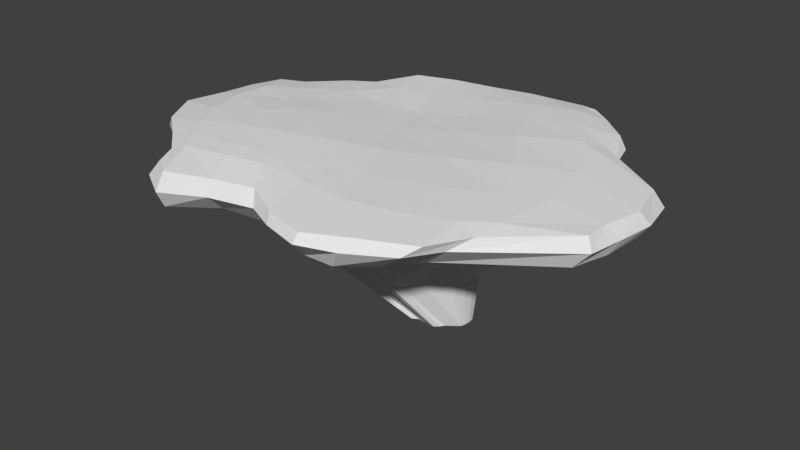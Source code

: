 # Source: MenuScene.blend  (saved by Blender 2.78.0; exported with 4.5.12 LTS)
import bpy
from mathutils import Matrix  # noqa: F401  (used for matrix-valued properties, if any)

bpy.ops.wm.read_factory_settings(use_empty=True)
scene = bpy.context.scene
scene.name = 'Scene'

# ---- collections
col_collection_1 = bpy.data.collections.new('Collection 1'); scene.collection.children.link(col_collection_1)

# ---- world
world_world = bpy.data.worlds.new('World'); scene.world = world_world
world_world.color = (0.05088, 0.05088, 0.05088)
world_world.use_sun_shadow = False
world_world.sun_shadow_jitter_overblur = 0.0
world_world.cycles.sampling_method = 'MANUAL'

# ---- meshes
me_cylinder = bpy.data.meshes.new('Cylinder')
me_cylinder.from_pydata([(0.6039, 31.19, -3.903), (7.785, 30.54, -2.88), (13.8, 28.13, -4.659), (20.18, 31.18, -6.147), (25.3, 26.59, -7.528), (29.59, 22.38, -4.481), (32.65, 16.66, -4.462), (44.33, 11.15, -4.946), (44.97, 4.702, -4.989), (44.33, -1.748, -5.019), (42.45, -7.949, -5.028), (26.47, -18.96, -5.216), (22.36, -23.97, -5.214), (17.35, -28.08, -5.177), (12.33, -28.27, -5.133), (6.907, -26.51, -4.933), (1.5, -24.43, -5.262), (-5.992, -26.51, -4.437), (-13.67, -31.13, -4.822), (-19.38, -28.08, -4.741), (-21.45, -20.71, -3.305), (-25.47, -15.31, -4.179), (-31.56, -13.24, -4.645), (-32.94, -7.275, -7.011), (-33.57, -0.825, -7.086), (-31.97, 4.213, -4.696), (-30.09, 10.41, -4.777), (-23.65, 12.49, -4.733), (-20.01, 16.45, -4.233), (-14.53, 21.61, -5.196), (-11.5, 28.13, -5.116), (-5.298, 30.01, -5.134), (-1.25, 18.05, -11.42), (2.46, 17.86, -10.84), (4.947, 17.53, -9.503), (8.905, 19.53, -9.217), (11.88, 17.08, -9.04), (14.32, 14.11, -8.906), (16.13, 10.72, -8.849), (23.07, 7.45, -8.604), (23.26, 1.52, -12.33), (22.61, -0.1219, -10.74), (22.03, -4.583, -6.589), (13.24, -9.546, -11.71), (10.22, -11.93, -13.62), (7.224, -15.04, -11.24), (4.072, -15.95, -8.707), (1.096, -14.03, -10.41), (-2.21, -12.81, -10.42), (-6.802, -14.9, -7.081), (-11.36, -17.65, -7.225), (-14.75, -15.83, -7.122), (-16.01, -11.62, -5.964), (-18.85, -7.865, -7.619), (-21.98, -7.027, -7.631), (-23.53, -2.193, -11.77), (-23.57, 0.9155, -10.55), (-22.22, 3.332, -8.304), (-21.1, 7.013, -8.579), (-17.28, 8.243, -8.717), (-16.22, 13.21, -7.057), (-10.87, 14.23, -10.14), (-9.069, 18.1, -10.32), (-6.39, 18.65, -9.692), (4.705, 10.8, -19.62), (6.807, 10.6, -19.6), (8.828, 9.983, -19.57), (11.0, 11.08, -19.48), (12.63, 9.739, -19.47), (13.97, 8.106, -19.49), (14.97, 6.244, -19.54), (18.78, 4.449, -19.53), (18.98, 2.347, -19.64), (18.78, 0.2447, -19.78), (18.12, -3.199, -15.6), (14.6, -5.518, -18.93), (11.93, -7.176, -19.77), (10.05, -9.013, -18.65), (7.648, -9.222, -18.38), (6.581, -7.825, -19.89), (5.078, -7.332, -19.57), (3.195, -7.131, -20.7), (-0.1248, -9.332, -18.77), (-1.988, -8.336, -18.47), (-2.72, -6.197, -17.38), (-4.458, -3.785, -18.77), (-5.956, -3.501, -18.18), (-7.395, 0.1142, -22.4), (-7.266, 1.497, -21.04), (-6.088, 2.187, -18.71), (-5.475, 4.208, -18.94), (-3.377, 4.884, -19.14), (-3.417, 8.506, -17.28), (0.597, 8.43, -20.26), (1.583, 10.56, -20.33), (2.603, 10.6, -19.61), (12.81, 5.427, -27.75), (13.7, 5.34, -27.75), (14.55, 5.082, -27.75), (15.46, 5.543, -27.73), (16.15, 4.979, -27.74), (16.71, 4.293, -27.76), (17.13, 3.51, -27.78), (18.73, 2.755, -27.79), (18.82, 1.871, -27.82), (18.73, 0.9873, -27.85), (18.47, 0.1375, -27.89), (16.28, -1.371, -27.98), (15.72, -2.057, -28.02), (15.03, -2.621, -28.04), (14.35, -2.647, -28.05), (13.6, -2.406, -28.04), (13.54, -1.874, -28.72), (11.84, -2.406, -28.02), (10.78, -3.039, -28.01), (10.0, -2.621, -27.98), (9.641, -1.946, -26.99), (9.167, -0.8716, -27.9), (8.332, -0.5875, -27.86), (7.305, 1.448, -30.1), (7.218, 2.332, -30.08), (8.276, 1.804, -27.8), (8.534, 2.654, -27.79), (9.416, 2.938, -27.8), (8.6, 5.614, -25.62), (10.67, 4.188, -27.78), (11.08, 5.082, -27.76), (11.93, 5.34, -27.75), (-17.16, 1.196, -15.69), (-15.77, 2.908, -13.17), (15.17, -8.435, -15.51), (12.04, -10.66, -17.37), (-14.81, 6.051, -13.55), (9.353, -13.39, -15.09), (-11.55, 7.101, -13.74), (6.291, -14.0, -13.47), (1.736, 15.77, -15.55), (4.939, 15.55, -15.2), (-10.99, 11.83, -11.93), (4.063, -12.18, -15.33), (7.423, 15.03, -14.42), (-5.827, 12.35, -15.24), (1.412, -11.23, -15.14), (10.8, 16.73, -14.19), (-4.294, 15.66, -15.4), (-2.156, -12.28, -13.62), (13.34, 14.65, -14.1), (-2.255, 15.98, -14.64), (-6.496, -15.0, -12.27), (15.42, 12.11, -14.05), (-9.392, -13.45, -11.73), (16.97, 9.215, -14.07), (-10.49, -9.951, -9.89), (22.89, 6.424, -13.97), (-13.01, -6.554, -12.22), (23.11, 1.998, -16.11), (-15.56, -5.935, -12.04), (22.64, -0.0656, -15.3), (-17.21, -1.279, -17.07), (21.96, -4.422, -10.65), (13.86, 2.634, -28.82), (33.42, -12.59, 0.5822), (35.26, -2.396, 0.8286), (33.65, 6.863, 1.156), (28.34, 16.94, 1.421), (24.61, 22.35, 1.357), (21.03, 28.38, 1.108), (29.15, -15.45, 0.5767), (28.62, -5.752, 0.9903), (24.93, 3.051, 1.417), (19.27, 12.24, 1.37), (15.66, 19.32, 1.072), (11.71, 26.19, 0.8559), (20.32, -19.16, 0.6944), (18.76, -10.03, 0.914), (14.56, -0.7953, 0.9194), (10.15, 8.324, 0.6225), (6.697, 16.07, 0.2929), (3.458, 23.65, 0.2256), (12.48, -20.97, 0.8463), (9.645, -13.16, 0.9377), (4.84, -4.614, 1.002), (0.251, 4.798, 0.4275), (-2.099, 13.36, -0.08124), (-4.762, 21.45, -0.06867), (4.567, -20.62, 1.172), (2.588, -15.6, 1.407), (-2.335, -7.969, 1.641), (-7.34, 2.924, 0.919), (-9.259, 11.83, 0.1427), (-11.18, 19.56, 0.1002), (-2.861, -20.52, 1.565), (-4.604, -17.64, 1.815), (-8.488, -10.91, 2.127), (-12.89, -1.051, 1.607), (-14.26, 6.089, 0.8779), (-15.43, 13.04, 0.4172), (-9.221, -21.85, 1.577), (-11.43, -18.93, 1.823), (-15.56, -12.82, 2.048), (-17.98, -5.83, 1.884), (-20.02, 1.248, 1.366), (-20.88, 8.25, 0.8693), (-17.73, -22.95, 1.18), (-20.36, -19.19, 1.376), (-23.33, -14.94, 1.466), (-26.14, -9.579, 1.453), (-27.79, -2.542, 1.35), (-27.21, 3.983, 1.186), (0.6458, 32.22, -2.088), (1.346, 31.11, -0.05683), (8.828, 32.18, 0.1699), (7.767, 32.54, -1.326), (18.49, 32.65, 0.296), (16.2, 32.94, -1.179), (21.38, 32.37, 0.3051), (21.84, 33.26, -1.953), (25.26, 29.37, 0.4114), (27.4, 29.07, -1.889), (30.57, 24.58, 0.4863), (31.86, 24.37, -1.447), (31.52, 18.69, 0.6411), (33.45, 18.56, -1.72), (43.78, 10.91, 0.1211), (45.5, 11.61, -2.524), (45.75, 3.587, 0.02983), (46.89, 4.969, -2.34), (44.14, -3.058, 0.009392), (45.78, -1.029, -2.542), (44.01, -7.05, -0.0002927), (45.05, -7.714, -2.173), (32.82, -17.1, -0.03863), (30.34, -20.11, -1.793), (29.18, -23.48, -0.04432), (27.09, -25.54, -1.613), (20.68, -27.38, -0.04837), (19.55, -29.36, -1.887), (13.92, -30.83, -0.01995), (13.72, -31.9, -1.518), (6.725, -29.08, 0.09458), (7.262, -30.26, -1.383), (0.2931, -25.72, 0.4568), (2.167, -27.89, -1.381), (-6.82, -27.43, 0.4001), (-5.464, -29.67, -1.363), (-14.89, -29.84, 0.1625), (-13.47, -32.62, -1.875), (-18.2, -27.78, 0.224), (-19.14, -29.28, -1.853), (-19.99, -23.92, 0.4344), (-21.49, -22.8, -1.36), (-25.08, -19.46, 0.4848), (-26.62, -18.09, -1.243), (-30.5, -15.18, 0.3323), (-32.22, -14.4, -1.853), (-34.46, -8.304, 0.2345), (-35.83, -7.745, -1.866), (-32.35, -1.678, 0.4044), (-34.42, -1.096, -1.98), (-31.55, 3.898, 0.377), (-33.19, 4.001, -1.831), (-29.7, 9.301, 0.3285), (-30.7, 11.55, -1.915), (-25.41, 11.05, 0.3403), (-24.07, 14.07, -1.817), (-20.53, 17.24, -0.02071), (-20.23, 18.49, -1.937), (-16.53, 20.22, -0.1659), (-15.89, 22.27, -2.301), (-13.0, 27.65, -0.1102), (-12.65, 29.16, -2.221), (-6.09, 30.08, -0.1456), (-5.965, 31.41, -2.183)], [], [(272, 209, 0, 31), (166, 213, 211, 172), (217, 215, 213, 166), (218, 220, 5, 4), (219, 217, 166, 165), (221, 219, 165, 164), (223, 221, 164, 163), (225, 223, 163, 162), (227, 225, 162, 161), (229, 227, 161, 231), (232, 234, 12, 11), (231, 161, 167, 233), (233, 167, 173, 235), (235, 173, 179, 237), (237, 179, 185, 239), (239, 185, 191, 241), (241, 191, 197, 243), (243, 197, 203, 245), (245, 203, 249, 247), (250, 252, 21, 20), (203, 204, 251, 249), (204, 205, 253, 251), (205, 206, 255, 253), (206, 207, 257, 255), (207, 208, 259, 257), (208, 263, 261, 259), (264, 266, 28, 27), (202, 265, 263, 208), (196, 267, 265, 202), (190, 269, 267, 196), (9, 41, 40, 8), (184, 271, 269, 190), (178, 210, 271, 184), (129, 89, 88, 128), (18, 50, 49, 17), (27, 59, 58, 26), (5, 37, 36, 4), (14, 46, 45, 13), (23, 55, 54, 22), (1, 33, 32, 0), (0, 32, 63, 31), (10, 42, 41, 9), (19, 51, 50, 18), (28, 60, 59, 27), (6, 38, 37, 5), (15, 47, 46, 14), (24, 56, 55, 23), (2, 34, 33, 1), (11, 43, 42, 10), (20, 52, 51, 19), (29, 61, 60, 28), (7, 39, 38, 6), (16, 48, 47, 15), (25, 57, 56, 24), (3, 35, 34, 2), (12, 44, 43, 11), (21, 53, 52, 20), (30, 62, 61, 29), (8, 40, 39, 7), (17, 49, 48, 16), (26, 58, 57, 25), (4, 36, 35, 3), (13, 45, 44, 12), (22, 54, 53, 21), (31, 63, 62, 30), (65, 97, 96, 64), (131, 76, 75, 130), (132, 90, 89, 129), (133, 77, 76, 131), (134, 91, 90, 132), (135, 78, 77, 133), (137, 65, 64, 136), (138, 92, 91, 134), (139, 79, 78, 135), (140, 66, 65, 137), (141, 93, 92, 138), (142, 80, 79, 139), (143, 67, 66, 140), (144, 94, 93, 141), (145, 81, 80, 142), (146, 68, 67, 143), (147, 95, 94, 144), (148, 82, 81, 145), (149, 69, 68, 146), (136, 64, 95, 147), (150, 83, 82, 148), (151, 70, 69, 149), (152, 84, 83, 150), (153, 71, 70, 151), (154, 85, 84, 152), (155, 72, 71, 153), (156, 86, 85, 154), (157, 73, 72, 155), (158, 87, 86, 156), (159, 74, 73, 157), (128, 88, 87, 158), (130, 75, 74, 159), (43, 130, 159, 42), (92, 124, 123, 91), (79, 111, 110, 78), (66, 98, 97, 65), (93, 125, 124, 92), (80, 112, 111, 79), (67, 99, 98, 66), (94, 126, 125, 93), (81, 113, 112, 80), (68, 100, 99, 67), (95, 127, 126, 94), (82, 114, 113, 81), (69, 101, 100, 68), (64, 96, 127, 95), (83, 115, 114, 82), (70, 102, 101, 69), (84, 116, 115, 83), (71, 103, 102, 70), (85, 117, 116, 84), (72, 104, 103, 71), (86, 118, 117, 85), (73, 105, 104, 72), (87, 119, 118, 86), (74, 106, 105, 73), (88, 120, 119, 87), (75, 107, 106, 74), (89, 121, 120, 88), (76, 108, 107, 75), (90, 122, 121, 89), (77, 109, 108, 76), (91, 123, 122, 90), (78, 110, 109, 77), (56, 128, 158, 55), (42, 159, 157, 41), (55, 158, 156, 54), (41, 157, 155, 40), (54, 156, 154, 53), (40, 155, 153, 39), (53, 154, 152, 52), (39, 153, 151, 38), (52, 152, 150, 51), (38, 151, 149, 37), (51, 150, 148, 50), (32, 136, 147, 63), (37, 149, 146, 36), (50, 148, 145, 49), (63, 147, 144, 62), (36, 146, 143, 35), (49, 145, 142, 48), (62, 144, 141, 61), (35, 143, 140, 34), (48, 142, 139, 47), (61, 141, 138, 60), (34, 140, 137, 33), (47, 139, 135, 46), (60, 138, 134, 59), (33, 137, 136, 32), (46, 135, 133, 45), (59, 134, 132, 58), (45, 133, 131, 44), (58, 132, 129, 57), (44, 131, 130, 43), (57, 129, 128, 56), (100, 160, 99), (127, 160, 126), (114, 160, 113), (101, 160, 100), (96, 160, 127), (115, 160, 114), (102, 160, 101), (116, 160, 115), (103, 160, 102), (117, 160, 116), (104, 160, 103), (118, 160, 117), (105, 160, 104), (119, 160, 118), (106, 160, 105), (120, 160, 119), (107, 160, 106), (121, 160, 120), (108, 160, 107), (122, 160, 121), (109, 160, 108), (123, 160, 122), (110, 160, 109), (97, 160, 96), (124, 160, 123), (111, 160, 110), (98, 160, 97), (125, 160, 124), (112, 160, 111), (99, 160, 98), (126, 160, 125), (113, 160, 112), (230, 232, 11, 10), (234, 236, 13, 12), (236, 238, 14, 13), (238, 240, 15, 14), (240, 242, 16, 15), (242, 244, 17, 16), (244, 246, 18, 17), (246, 248, 19, 18), (248, 250, 20, 19), (228, 230, 10, 9), (161, 162, 168, 167), (167, 168, 174, 173), (173, 174, 180, 179), (179, 180, 186, 185), (185, 186, 192, 191), (191, 192, 198, 197), (197, 198, 204, 203), (252, 254, 22, 21), (226, 228, 9, 8), (162, 163, 169, 168), (168, 169, 175, 174), (174, 175, 181, 180), (180, 181, 187, 186), (186, 187, 193, 192), (192, 193, 199, 198), (198, 199, 205, 204), (254, 256, 23, 22), (224, 226, 8, 7), (163, 164, 170, 169), (169, 170, 176, 175), (175, 176, 182, 181), (181, 182, 188, 187), (187, 188, 194, 193), (193, 194, 200, 199), (199, 200, 206, 205), (256, 258, 24, 23), (222, 224, 7, 6), (164, 165, 171, 170), (170, 171, 177, 176), (176, 177, 183, 182), (182, 183, 189, 188), (188, 189, 195, 194), (194, 195, 201, 200), (200, 201, 207, 206), (258, 260, 25, 24), (220, 222, 6, 5), (165, 166, 172, 171), (171, 172, 178, 177), (177, 178, 184, 183), (183, 184, 190, 189), (189, 190, 196, 195), (195, 196, 202, 201), (201, 202, 208, 207), (260, 262, 26, 25), (216, 218, 4, 3), (214, 216, 3, 2), (212, 214, 2, 1), (172, 211, 210, 178), (270, 272, 31, 30), (268, 270, 30, 29), (266, 268, 29, 28), (262, 264, 27, 26), (210, 211, 212, 209), (211, 213, 214, 212), (213, 215, 216, 214), (215, 217, 218, 216), (217, 219, 220, 218), (219, 221, 222, 220), (221, 223, 224, 222), (223, 225, 226, 224), (225, 227, 228, 226), (227, 229, 230, 228), (229, 231, 232, 230), (231, 233, 234, 232), (233, 235, 236, 234), (235, 237, 238, 236), (237, 239, 240, 238), (239, 241, 242, 240), (241, 243, 244, 242), (243, 245, 246, 244), (245, 247, 248, 246), (247, 249, 250, 248), (249, 251, 252, 250), (251, 253, 254, 252), (253, 255, 256, 254), (255, 257, 258, 256), (257, 259, 260, 258), (259, 261, 262, 260), (261, 263, 264, 262), (263, 265, 266, 264), (265, 267, 268, 266), (267, 269, 270, 268), (269, 271, 272, 270), (271, 210, 209, 272), (209, 212, 1, 0)])
_uv = me_cylinder.uv_layers.new(name='UVMap')
_uv.uv.foreach_set('vector', [0.4348, 0.1792, 0.4575, 0.2244, 0.4475, 0.2341, 0.4229, 0.1997, 0.9011, 0.4997, 0.8936, 0.5434, 0.8403, 0.5618, 0.8473, 0.5026, 0.9258, 0.499, 0.909, 0.5341, 0.8936, 0.5434, 0.9011, 0.4997, 0.5269, 0.4367, 0.5296, 0.489, 0.507, 0.4922, 0.497, 0.4394, 0.9478, 0.4448, 0.9258, 0.499, 0.9011, 0.4997, 0.9118, 0.4389, 0.9445, 0.3913, 0.9478, 0.4448, 0.9118, 0.4389, 0.9242, 0.3833, 0.9999, 0.2947, 0.9445, 0.3913, 0.9242, 0.3833, 0.9385, 0.2833, 0.9999, 0.2262, 0.9999, 0.2947, 0.9385, 0.2833, 0.9338, 0.1988, 0.9814, 0.172, 0.9999, 0.2262, 0.9338, 0.1988, 0.909, 0.1143, 0.9748, 0.1375, 0.9814, 0.172, 0.909, 0.1143, 0.8993, 0.07583, 0.3742, 0.8818, 0.3419, 0.9124, 0.3158, 0.8785, 0.3496, 0.8452, 0.8993, 0.07583, 0.909, 0.1143, 0.8816, 0.09917, 0.8701, 0.02879, 0.8701, 0.02879, 0.8816, 0.09917, 0.828, 0.08737, 0.8181, 0.0145, 0.8181, 0.0145, 0.828, 0.08737, 0.7826, 0.08985, 0.7762, 0.0001241, 0.7762, 0.0001241, 0.7826, 0.08985, 0.7399, 0.1115, 0.7395, 0.03198, 0.7395, 0.03198, 0.7399, 0.1115, 0.6996, 0.1298, 0.7092, 0.07622, 0.7092, 0.07622, 0.6996, 0.1298, 0.6631, 0.1331, 0.6679, 0.07785, 0.6679, 0.07785, 0.6631, 0.1331, 0.6153, 0.1431, 0.6204, 0.07579, 0.6204, 0.07579, 0.6153, 0.1431, 0.6009, 0.1392, 0.6053, 0.1014, 0.06543, 0.1733, 0.09651, 0.1189, 0.119, 0.1405, 0.08341, 0.1795, 0.6153, 0.1431, 0.6064, 0.182, 0.5798, 0.1901, 0.6009, 0.1392, 0.6064, 0.182, 0.5965, 0.2258, 0.5566, 0.2402, 0.5798, 0.1901, 0.5965, 0.2258, 0.589, 0.279, 0.5451, 0.3095, 0.5566, 0.2402, 0.589, 0.279, 0.5903, 0.3439, 0.5663, 0.3624, 0.5451, 0.3095, 0.5903, 0.3439, 0.6029, 0.3993, 0.5788, 0.4091, 0.5663, 0.3624, 0.6029, 0.3993, 0.6227, 0.4573, 0.5968, 0.4519, 0.5788, 0.4091, 0.3014, 0.05203, 0.3383, 0.08033, 0.3232, 0.1005, 0.2889, 0.08341, 0.6434, 0.4221, 0.6584, 0.5001, 0.6227, 0.4573, 0.6029, 0.3993, 0.6801, 0.4514, 0.6846, 0.5168, 0.6584, 0.5001, 0.6434, 0.4221, 0.7128, 0.4985, 0.7146, 0.5734, 0.6846, 0.5168, 0.6801, 0.4514, 0.4779, 0.7494, 0.3639, 0.6331, 0.3687, 0.6074, 0.497, 0.7084, 0.7505, 0.5, 0.7559, 0.5784, 0.7146, 0.5734, 0.7128, 0.4985, 0.7986, 0.5, 0.7979, 0.57, 0.7559, 0.5784, 0.7505, 0.5, 0.2508, 0.2124, 0.2622, 0.3031, 0.2492, 0.3088, 0.2338, 0.2212, 0.04498, 0.2587, 0.1117, 0.2834, 0.1172, 0.3301, 0.05157, 0.3225, 0.2889, 0.08341, 0.2814, 0.167, 0.2638, 0.1418, 0.2571, 0.05546, 0.507, 0.4922, 0.4061, 0.4438, 0.4084, 0.4055, 0.497, 0.4394, 0.2531, 0.9068, 0.203, 0.7667, 0.2277, 0.7415, 0.2828, 0.9069, 0.1682, 0.08712, 0.2053, 0.1655, 0.1684, 0.1766, 0.1379, 0.09426, 0.4707, 0.2887, 0.3776, 0.3187, 0.3666, 0.2883, 0.4475, 0.2341, 0.4475, 0.2341, 0.3666, 0.2883, 0.3606, 0.2389, 0.4229, 0.1997, 0.4528, 0.7847, 0.3527, 0.6931, 0.3639, 0.6331, 0.4779, 0.7494, 0.05499, 0.2246, 0.1204, 0.2487, 0.1117, 0.2834, 0.04498, 0.2587, 0.3232, 0.1005, 0.3112, 0.1545, 0.2814, 0.167, 0.2889, 0.08341, 0.5031, 0.5586, 0.4011, 0.4779, 0.4061, 0.4438, 0.507, 0.4922, 0.04738, 0.4623, 0.131, 0.3972, 0.1179, 0.4282, 0.041, 0.518, 0.1965, 0.0735, 0.2228, 0.1518, 0.2053, 0.1655, 0.1682, 0.08712, 0.4747, 0.3526, 0.3875, 0.3387, 0.3776, 0.3187, 0.4707, 0.2887, 0.3496, 0.8452, 0.2828, 0.701, 0.3527, 0.6931, 0.4528, 0.7847, 0.08341, 0.1795, 0.1416, 0.2264, 0.1204, 0.2487, 0.05499, 0.2246, 0.3646, 0.1414, 0.3247, 0.2097, 0.3112, 0.1545, 0.3232, 0.1005, 0.5102, 0.669, 0.407, 0.5518, 0.4011, 0.4779, 0.5031, 0.5586, 0.05855, 0.4043, 0.1353, 0.3673, 0.131, 0.3972, 0.04738, 0.4623, 0.2239, 0.05528, 0.2417, 0.1432, 0.2228, 0.1518, 0.1965, 0.0735, 0.4995, 0.3918, 0.4077, 0.3641, 0.3875, 0.3387, 0.4747, 0.3526, 0.3158, 0.8785, 0.2538, 0.7054, 0.2828, 0.701, 0.3496, 0.8452, 0.119, 0.1405, 0.1631, 0.203, 0.1416, 0.2264, 0.08341, 0.1795, 0.4014, 0.1621, 0.349, 0.2196, 0.3247, 0.2097, 0.3646, 0.1414, 0.497, 0.7084, 0.3687, 0.6074, 0.407, 0.5518, 0.5102, 0.669, 0.05157, 0.3225, 0.1172, 0.3301, 0.1353, 0.3673, 0.05855, 0.4043, 0.2571, 0.05546, 0.2638, 0.1418, 0.2417, 0.1432, 0.2239, 0.05528, 0.497, 0.4394, 0.4084, 0.4055, 0.4077, 0.3641, 0.4995, 0.3918, 0.2828, 0.9069, 0.2277, 0.7415, 0.2538, 0.7054, 0.3158, 0.8785, 0.1379, 0.09426, 0.1684, 0.1766, 0.1631, 0.203, 0.119, 0.1405, 0.4229, 0.1997, 0.3606, 0.2389, 0.349, 0.2196, 0.4014, 0.1621, 0.3274, 0.3934, 0.2934, 0.4661, 0.2926, 0.4596, 0.3238, 0.3759, 0.2559, 0.6607, 0.2562, 0.6166, 0.2772, 0.6097, 0.2829, 0.6559, 0.2688, 0.2138, 0.2727, 0.3052, 0.2622, 0.3031, 0.2508, 0.2124, 0.2405, 0.6958, 0.2429, 0.6392, 0.2562, 0.6166, 0.2559, 0.6607, 0.2817, 0.2349, 0.2793, 0.3192, 0.2727, 0.3052, 0.2688, 0.2138, 0.222, 0.7132, 0.2279, 0.645, 0.2429, 0.6392, 0.2405, 0.6958, 0.357, 0.3553, 0.3274, 0.3934, 0.3238, 0.3759, 0.3496, 0.3304, 0.3096, 0.2223, 0.3003, 0.3061, 0.2793, 0.3192, 0.2817, 0.2349, 0.1614, 0.4237, 0.1956, 0.4407, 0.1859, 0.4513, 0.1482, 0.4456, 0.3646, 0.376, 0.3297, 0.4113, 0.3274, 0.3934, 0.357, 0.3553, 0.3182, 0.2755, 0.3003, 0.3468, 0.3003, 0.3061, 0.3096, 0.2223, 0.1631, 0.3984, 0.1953, 0.4269, 0.1956, 0.4407, 0.1614, 0.4237, 0.3779, 0.4002, 0.3381, 0.4283, 0.3297, 0.4113, 0.3646, 0.376, 0.336, 0.2833, 0.3133, 0.353, 0.3003, 0.3468, 0.3182, 0.2755, 0.1527, 0.3667, 0.1999, 0.4114, 0.1953, 0.4269, 0.1631, 0.3984, 0.3774, 0.4283, 0.3375, 0.448, 0.3381, 0.4283, 0.3779, 0.4002, 0.3447, 0.2958, 0.3187, 0.3595, 0.3133, 0.353, 0.336, 0.2833, 0.1413, 0.327, 0.1853, 0.3834, 0.1999, 0.4114, 0.1527, 0.3667, 0.375, 0.457, 0.3357, 0.4669, 0.3375, 0.448, 0.3774, 0.4283, 0.3496, 0.3304, 0.3238, 0.3759, 0.3187, 0.3595, 0.3447, 0.2958, 0.1456, 0.3017, 0.1881, 0.3653, 0.1853, 0.3834, 0.1413, 0.327, 0.3711, 0.4873, 0.3329, 0.485, 0.3357, 0.4669, 0.375, 0.457, 0.1594, 0.2768, 0.1963, 0.349, 0.1881, 0.3653, 0.1456, 0.3017, 0.3723, 0.5498, 0.3309, 0.5255, 0.3329, 0.485, 0.3711, 0.4873, 0.1813, 0.2587, 0.211, 0.3341, 0.1963, 0.349, 0.1594, 0.2768, 0.35, 0.5763, 0.3234, 0.5445, 0.3309, 0.5255, 0.3723, 0.5498, 0.1844, 0.2374, 0.2103, 0.322, 0.211, 0.3341, 0.1813, 0.2587, 0.345, 0.5951, 0.3145, 0.561, 0.3234, 0.5445, 0.35, 0.5763, 0.2212, 0.2324, 0.2403, 0.3166, 0.2103, 0.322, 0.1844, 0.2374, 0.3408, 0.6586, 0.314, 0.615, 0.3145, 0.561, 0.345, 0.5951, 0.2338, 0.2212, 0.2492, 0.3088, 0.2403, 0.3166, 0.2212, 0.2324, 0.2829, 0.6559, 0.2772, 0.6097, 0.314, 0.615, 0.3408, 0.6586, 0.2828, 0.701, 0.2829, 0.6559, 0.3408, 0.6586, 0.3527, 0.6931, 0.3003, 0.3061, 0.2862, 0.4204, 0.2762, 0.4315, 0.2793, 0.3192, 0.1956, 0.4407, 0.2476, 0.4812, 0.2474, 0.4875, 0.1859, 0.4513, 0.3297, 0.4113, 0.2938, 0.4728, 0.2934, 0.4661, 0.3274, 0.3934, 0.3003, 0.3468, 0.2855, 0.4453, 0.2862, 0.4204, 0.3003, 0.3061, 0.1953, 0.4269, 0.2505, 0.478, 0.2476, 0.4812, 0.1956, 0.4407, 0.3381, 0.4283, 0.2966, 0.478, 0.2938, 0.4728, 0.3297, 0.4113, 0.3133, 0.353, 0.2894, 0.4475, 0.2855, 0.4453, 0.3003, 0.3468, 0.1999, 0.4114, 0.2453, 0.4659, 0.2505, 0.478, 0.1953, 0.4269, 0.3375, 0.448, 0.296, 0.4842, 0.2966, 0.478, 0.3381, 0.4283, 0.3187, 0.3595, 0.2913, 0.4533, 0.2894, 0.4475, 0.3133, 0.353, 0.1853, 0.3834, 0.2424, 0.4575, 0.2453, 0.4659, 0.1999, 0.4114, 0.3357, 0.4669, 0.2949, 0.4902, 0.296, 0.4842, 0.3375, 0.448, 0.3238, 0.3759, 0.2926, 0.4596, 0.2913, 0.4533, 0.3187, 0.3595, 0.1881, 0.3653, 0.2434, 0.4515, 0.2424, 0.4575, 0.1853, 0.3834, 0.3329, 0.485, 0.2933, 0.4964, 0.2949, 0.4902, 0.3357, 0.4669, 0.1963, 0.349, 0.2454, 0.4438, 0.2434, 0.4515, 0.1881, 0.3653, 0.3309, 0.5255, 0.2937, 0.5068, 0.2933, 0.4964, 0.3329, 0.485, 0.211, 0.3341, 0.2508, 0.4394, 0.2454, 0.4438, 0.1963, 0.349, 0.3234, 0.5445, 0.2913, 0.5111, 0.2937, 0.5068, 0.3309, 0.5255, 0.2103, 0.322, 0.2514, 0.4328, 0.2508, 0.4394, 0.211, 0.3341, 0.3145, 0.561, 0.2886, 0.5149, 0.2913, 0.5111, 0.3234, 0.5445, 0.2403, 0.3166, 0.2592, 0.426, 0.2514, 0.4328, 0.2103, 0.322, 0.314, 0.615, 0.2855, 0.5184, 0.2886, 0.5149, 0.3145, 0.561, 0.2492, 0.3088, 0.2625, 0.424, 0.2592, 0.426, 0.2403, 0.3166, 0.2772, 0.6097, 0.2751, 0.5206, 0.2855, 0.5184, 0.314, 0.615, 0.2622, 0.3031, 0.2701, 0.4235, 0.2625, 0.424, 0.2492, 0.3088, 0.2562, 0.6166, 0.2707, 0.5232, 0.2751, 0.5206, 0.2772, 0.6097, 0.2727, 0.3052, 0.2739, 0.4246, 0.2701, 0.4235, 0.2622, 0.3031, 0.2429, 0.6392, 0.266, 0.5249, 0.2707, 0.5232, 0.2562, 0.6166, 0.2793, 0.3192, 0.2762, 0.4315, 0.2739, 0.4246, 0.2727, 0.3052, 0.2279, 0.645, 0.2622, 0.5237, 0.266, 0.5249, 0.2429, 0.6392, 0.2228, 0.1518, 0.2338, 0.2212, 0.2212, 0.2324, 0.2053, 0.1655, 0.3527, 0.6931, 0.3408, 0.6586, 0.345, 0.5951, 0.3639, 0.6331, 0.2053, 0.1655, 0.2212, 0.2324, 0.1844, 0.2374, 0.1684, 0.1766, 0.3639, 0.6331, 0.345, 0.5951, 0.35, 0.5763, 0.3687, 0.6074, 0.1684, 0.1766, 0.1844, 0.2374, 0.1813, 0.2587, 0.1631, 0.203, 0.3687, 0.6074, 0.35, 0.5763, 0.3723, 0.5498, 0.407, 0.5518, 0.1631, 0.203, 0.1813, 0.2587, 0.1594, 0.2768, 0.1416, 0.2264, 0.407, 0.5518, 0.3723, 0.5498, 0.3711, 0.4873, 0.4011, 0.4779, 0.1416, 0.2264, 0.1594, 0.2768, 0.1456, 0.3017, 0.1204, 0.2487, 0.4011, 0.4779, 0.3711, 0.4873, 0.375, 0.457, 0.4061, 0.4438, 0.1204, 0.2487, 0.1456, 0.3017, 0.1413, 0.327, 0.1117, 0.2834, 0.3666, 0.2883, 0.3496, 0.3304, 0.3447, 0.2958, 0.3606, 0.2389, 0.4061, 0.4438, 0.375, 0.457, 0.3774, 0.4283, 0.4084, 0.4055, 0.1117, 0.2834, 0.1413, 0.327, 0.1527, 0.3667, 0.1172, 0.3301, 0.3606, 0.2389, 0.3447, 0.2958, 0.336, 0.2833, 0.349, 0.2196, 0.4084, 0.4055, 0.3774, 0.4283, 0.3779, 0.4002, 0.4077, 0.3641, 0.1172, 0.3301, 0.1527, 0.3667, 0.1631, 0.3984, 0.1353, 0.3673, 0.349, 0.2196, 0.336, 0.2833, 0.3182, 0.2755, 0.3247, 0.2097, 0.4077, 0.3641, 0.3779, 0.4002, 0.3646, 0.376, 0.3875, 0.3387, 0.1353, 0.3673, 0.1631, 0.3984, 0.1614, 0.4237, 0.131, 0.3972, 0.3247, 0.2097, 0.3182, 0.2755, 0.3096, 0.2223, 0.3112, 0.1545, 0.3875, 0.3387, 0.3646, 0.376, 0.357, 0.3553, 0.3776, 0.3187, 0.131, 0.3972, 0.1614, 0.4237, 0.1482, 0.4456, 0.1179, 0.4282, 0.3112, 0.1545, 0.3096, 0.2223, 0.2817, 0.2349, 0.2814, 0.167, 0.3776, 0.3187, 0.357, 0.3553, 0.3496, 0.3304, 0.3666, 0.2883, 0.203, 0.7667, 0.222, 0.7132, 0.2405, 0.6958, 0.2277, 0.7415, 0.2814, 0.167, 0.2817, 0.2349, 0.2688, 0.2138, 0.2638, 0.1418, 0.2277, 0.7415, 0.2405, 0.6958, 0.2559, 0.6607, 0.2538, 0.7054, 0.2638, 0.1418, 0.2688, 0.2138, 0.2508, 0.2124, 0.2417, 0.1432, 0.2538, 0.7054, 0.2559, 0.6607, 0.2829, 0.6559, 0.2828, 0.701, 0.2417, 0.1432, 0.2508, 0.2124, 0.2338, 0.2212, 0.2228, 0.1518, 0.296, 0.4842, 0.2765, 0.4761, 0.2966, 0.478, 0.2913, 0.4533, 0.2765, 0.4761, 0.2894, 0.4475, 0.2424, 0.4575, 0.2765, 0.4761, 0.2453, 0.4659, 0.2949, 0.4902, 0.2765, 0.4761, 0.296, 0.4842, 0.2926, 0.4596, 0.2765, 0.4761, 0.2913, 0.4533, 0.2434, 0.4515, 0.2765, 0.4761, 0.2424, 0.4575, 0.2933, 0.4964, 0.2765, 0.4761, 0.2949, 0.4902, 0.2454, 0.4438, 0.2765, 0.4761, 0.2434, 0.4515, 0.2937, 0.5068, 0.2765, 0.4761, 0.2933, 0.4964, 0.2508, 0.4394, 0.2765, 0.4761, 0.2454, 0.4438, 0.2913, 0.5111, 0.2765, 0.4761, 0.2937, 0.5068, 0.2514, 0.4328, 0.2765, 0.4761, 0.2508, 0.4394, 0.2886, 0.5149, 0.2765, 0.4761, 0.2913, 0.5111, 0.2592, 0.426, 0.2765, 0.4761, 0.2514, 0.4328, 0.2855, 0.5184, 0.2765, 0.4761, 0.2886, 0.5149, 0.2625, 0.424, 0.2765, 0.4761, 0.2592, 0.426, 0.2751, 0.5206, 0.2765, 0.4761, 0.2855, 0.5184, 0.2701, 0.4235, 0.2765, 0.4761, 0.2625, 0.424, 0.2707, 0.5232, 0.2765, 0.4761, 0.2751, 0.5206, 0.2739, 0.4246, 0.2765, 0.4761, 0.2701, 0.4235, 0.266, 0.5249, 0.2765, 0.4761, 0.2707, 0.5232, 0.2762, 0.4315, 0.2765, 0.4761, 0.2739, 0.4246, 0.2622, 0.5237, 0.2765, 0.4761, 0.266, 0.5249, 0.2934, 0.4661, 0.2765, 0.4761, 0.2926, 0.4596, 0.2862, 0.4204, 0.2765, 0.4761, 0.2762, 0.4315, 0.2476, 0.4812, 0.2765, 0.4761, 0.2474, 0.4875, 0.2938, 0.4728, 0.2765, 0.4761, 0.2934, 0.4661, 0.2855, 0.4453, 0.2765, 0.4761, 0.2862, 0.4204, 0.2505, 0.478, 0.2765, 0.4761, 0.2476, 0.4812, 0.2966, 0.478, 0.2765, 0.4761, 0.2938, 0.4728, 0.2894, 0.4475, 0.2765, 0.4761, 0.2855, 0.4453, 0.2453, 0.4659, 0.2765, 0.4761, 0.2505, 0.478, 0.4689, 0.801, 0.3742, 0.8818, 0.3496, 0.8452, 0.4528, 0.7847, 0.3419, 0.9124, 0.2979, 0.9366, 0.2828, 0.9069, 0.3158, 0.8785, 0.2979, 0.9366, 0.2622, 0.9581, 0.2531, 0.9068, 0.2828, 0.9069, 0.0111, 0.5329, 0.01601, 0.4709, 0.04738, 0.4623, 0.041, 0.518, 0.01601, 0.4709, 0.01879, 0.4068, 0.05855, 0.4043, 0.04738, 0.4623, 0.01879, 0.4068, 0.02594, 0.3176, 0.05157, 0.3225, 0.05855, 0.4043, 0.02594, 0.3176, 0.03286, 0.2555, 0.04498, 0.2587, 0.05157, 0.3225, 0.03286, 0.2555, 0.04284, 0.219, 0.05499, 0.2246, 0.04498, 0.2587, 0.04284, 0.219, 0.06543, 0.1733, 0.08341, 0.1795, 0.05499, 0.2246, 0.4928, 0.7602, 0.4689, 0.801, 0.4528, 0.7847, 0.4779, 0.7494, 0.909, 0.1143, 0.9338, 0.1988, 0.8927, 0.185, 0.8816, 0.09917, 0.8816, 0.09917, 0.8927, 0.185, 0.8328, 0.1707, 0.828, 0.08737, 0.828, 0.08737, 0.8328, 0.1707, 0.7785, 0.1646, 0.7826, 0.08985, 0.7826, 0.08985, 0.7785, 0.1646, 0.7364, 0.1599, 0.7399, 0.1115, 0.7399, 0.1115, 0.7364, 0.1599, 0.6943, 0.159, 0.6996, 0.1298, 0.6996, 0.1298, 0.6943, 0.159, 0.6554, 0.1636, 0.6631, 0.1331, 0.6631, 0.1331, 0.6554, 0.1636, 0.6064, 0.182, 0.6153, 0.1431, 0.09651, 0.1189, 0.1258, 0.07833, 0.1379, 0.09426, 0.119, 0.1405, 0.5117, 0.7186, 0.4928, 0.7602, 0.4779, 0.7494, 0.497, 0.7084, 0.9338, 0.1988, 0.9385, 0.2833, 0.8855, 0.2704, 0.8927, 0.185, 0.8927, 0.185, 0.8855, 0.2704, 0.8233, 0.261, 0.8328, 0.1707, 0.8328, 0.1707, 0.8233, 0.261, 0.7648, 0.2504, 0.7785, 0.1646, 0.7785, 0.1646, 0.7648, 0.2504, 0.7207, 0.2378, 0.7364, 0.1599, 0.7364, 0.1599, 0.7207, 0.2378, 0.6829, 0.2265, 0.6943, 0.159, 0.6943, 0.159, 0.6829, 0.2265, 0.6418, 0.2262, 0.6554, 0.1636, 0.6554, 0.1636, 0.6418, 0.2262, 0.5965, 0.2258, 0.6064, 0.182, 0.1258, 0.07833, 0.1565, 0.04716, 0.1682, 0.08712, 0.1379, 0.09426, 0.5214, 0.6743, 0.5117, 0.7186, 0.497, 0.7084, 0.5102, 0.669, 0.9385, 0.2833, 0.9242, 0.3833, 0.868, 0.3635, 0.8855, 0.2704, 0.8855, 0.2704, 0.868, 0.3635, 0.8126, 0.3508, 0.8233, 0.261, 0.8233, 0.261, 0.8126, 0.3508, 0.7536, 0.3433, 0.7648, 0.2504, 0.7648, 0.2504, 0.7536, 0.3433, 0.7094, 0.3444, 0.7207, 0.2378, 0.7207, 0.2378, 0.7094, 0.3444, 0.6734, 0.3224, 0.6829, 0.2265, 0.6829, 0.2265, 0.6734, 0.3224, 0.6389, 0.2925, 0.6418, 0.2262, 0.6418, 0.2262, 0.6389, 0.2925, 0.589, 0.279, 0.5965, 0.2258, 0.1565, 0.04716, 0.1901, 0.03206, 0.1965, 0.0735, 0.1682, 0.08712, 0.5268, 0.5482, 0.5214, 0.6743, 0.5102, 0.669, 0.5031, 0.5586, 0.9242, 0.3833, 0.9118, 0.4389, 0.8587, 0.4335, 0.868, 0.3635, 0.868, 0.3635, 0.8587, 0.4335, 0.8051, 0.4263, 0.8126, 0.3508, 0.8126, 0.3508, 0.8051, 0.4263, 0.7532, 0.4234, 0.7536, 0.3433, 0.7536, 0.3433, 0.7532, 0.4234, 0.712, 0.4267, 0.7094, 0.3444, 0.7094, 0.3444, 0.712, 0.4267, 0.6763, 0.388, 0.6734, 0.3224, 0.6734, 0.3224, 0.6763, 0.388, 0.638, 0.359, 0.6389, 0.2925, 0.6389, 0.2925, 0.638, 0.359, 0.5903, 0.3439, 0.589, 0.279, 0.1901, 0.03206, 0.2203, 0.02662, 0.2239, 0.05528, 0.1965, 0.0735, 0.5296, 0.489, 0.5268, 0.5482, 0.5031, 0.5586, 0.507, 0.4922, 0.9118, 0.4389, 0.9011, 0.4997, 0.8473, 0.5026, 0.8587, 0.4335, 0.8587, 0.4335, 0.8473, 0.5026, 0.7986, 0.5, 0.8051, 0.4263, 0.8051, 0.4263, 0.7986, 0.5, 0.7505, 0.5, 0.7532, 0.4234, 0.7532, 0.4234, 0.7505, 0.5, 0.7128, 0.4985, 0.712, 0.4267, 0.712, 0.4267, 0.7128, 0.4985, 0.6801, 0.4514, 0.6763, 0.388, 0.6763, 0.388, 0.6801, 0.4514, 0.6434, 0.4221, 0.638, 0.359, 0.638, 0.359, 0.6434, 0.4221, 0.6029, 0.3993, 0.5903, 0.3439, 0.2203, 0.02662, 0.2616, 0.03319, 0.2571, 0.05546, 0.2239, 0.05528, 0.5205, 0.3856, 0.5269, 0.4367, 0.497, 0.4394, 0.4995, 0.3918, 0.5099, 0.3426, 0.5205, 0.3856, 0.4995, 0.3918, 0.4747, 0.3526, 0.4833, 0.2758, 0.5099, 0.3426, 0.4747, 0.3526, 0.4707, 0.2887, 0.8473, 0.5026, 0.8403, 0.5618, 0.7979, 0.57, 0.7986, 0.5, 0.4099, 0.1412, 0.4348, 0.1792, 0.4229, 0.1997, 0.4014, 0.1621, 0.371, 0.1087, 0.4099, 0.1412, 0.4014, 0.1621, 0.3646, 0.1414, 0.3383, 0.08033, 0.371, 0.1087, 0.3646, 0.1414, 0.3232, 0.1005, 0.2616, 0.03319, 0.3014, 0.05203, 0.2889, 0.08341, 0.2571, 0.05546, 0.4705, 0.2163, 0.4943, 0.2765, 0.4833, 0.2758, 0.4575, 0.2244, 0.4943, 0.2765, 0.5241, 0.3537, 0.5099, 0.3426, 0.4833, 0.2758, 0.5241, 0.3537, 0.5312, 0.3776, 0.5205, 0.3856, 0.5099, 0.3426, 0.5312, 0.3776, 0.5394, 0.4185, 0.5269, 0.4367, 0.5205, 0.3856, 0.5394, 0.4185, 0.5413, 0.4818, 0.5296, 0.489, 0.5269, 0.4367, 0.5413, 0.4818, 0.5448, 0.5352, 0.5268, 0.5482, 0.5296, 0.489, 0.5448, 0.5352, 0.5377, 0.6774, 0.5214, 0.6743, 0.5268, 0.5482, 0.5377, 0.6774, 0.5209, 0.7397, 0.5117, 0.7186, 0.5214, 0.6743, 0.5209, 0.7397, 0.4969, 0.7951, 0.4928, 0.7602, 0.5117, 0.7186, 0.4969, 0.7951, 0.4768, 0.8173, 0.4689, 0.801, 0.4928, 0.7602, 0.4768, 0.8173, 0.402, 0.8803, 0.3742, 0.8818, 0.4689, 0.801, 0.402, 0.8803, 0.3602, 0.9158, 0.3419, 0.9124, 0.3742, 0.8818, 0.3602, 0.9158, 0.313, 0.9509, 0.2979, 0.9366, 0.3419, 0.9124, 0.313, 0.9509, 0.2691, 0.9726, 0.2622, 0.9581, 0.2979, 0.9366, 0.0001241, 0.5296, 0.006238, 0.4609, 0.01601, 0.4709, 0.0111, 0.5329, 0.006238, 0.4609, 0.0008801, 0.379, 0.01879, 0.4068, 0.01601, 0.4709, 0.0008801, 0.379, 0.007836, 0.3057, 0.02594, 0.3176, 0.01879, 0.4068, 0.007836, 0.3057, 0.02196, 0.2343, 0.03286, 0.2555, 0.02594, 0.3176, 0.02196, 0.2343, 0.03436, 0.204, 0.04284, 0.219, 0.03286, 0.2555, 0.03436, 0.204, 0.04884, 0.1731, 0.06543, 0.1733, 0.04284, 0.219, 0.04884, 0.1731, 0.07967, 0.1221, 0.09651, 0.1189, 0.06543, 0.1733, 0.07967, 0.1221, 0.1104, 0.07296, 0.1258, 0.07833, 0.09651, 0.1189, 0.1104, 0.07296, 0.1469, 0.03107, 0.1565, 0.04716, 0.1258, 0.07833, 0.1469, 0.03107, 0.1853, 0.0001244, 0.1901, 0.03206, 0.1565, 0.04716, 0.1853, 0.0001244, 0.2226, 0.0001241, 0.2203, 0.02662, 0.1901, 0.03206, 0.2226, 0.0001241, 0.2589, 0.005421, 0.2616, 0.03319, 0.2203, 0.02662, 0.2589, 0.005421, 0.2891, 0.01014, 0.3014, 0.05203, 0.2616, 0.03319, 0.2891, 0.01014, 0.3375, 0.05689, 0.3383, 0.08033, 0.3014, 0.05203, 0.3375, 0.05689, 0.3662, 0.07805, 0.371, 0.1087, 0.3383, 0.08033, 0.3662, 0.07805, 0.4116, 0.1192, 0.4099, 0.1412, 0.371, 0.1087, 0.4116, 0.1192, 0.4434, 0.1612, 0.4348, 0.1792, 0.4099, 0.1412, 0.4434, 0.1612, 0.4705, 0.2163, 0.4575, 0.2244, 0.4348, 0.1792, 0.4575, 0.2244, 0.4833, 0.2758, 0.4707, 0.2887, 0.4475, 0.2341])
me_cylinder.use_remesh_preserve_volume = False
me_cylinder.use_remesh_preserve_attributes = False
me_cylinder.use_mirror_vertex_groups = False
me_cylinder.update()

# ---- objects
ob_island = bpy.data.objects.new('Island', me_cylinder)

# ---- transforms, parenting, visibility, modifiers, constraints
ob_island.location = (0.0, 0.0, 0.0)
ob_island.lineart.crease_threshold = 0.0
_vg = ob_island.vertex_groups.new(name='Group')

# ---- collection membership
col_collection_1.objects.link(ob_island)

# ---- scene / render settings (as saved in the file)
scene.frame_start = 1; scene.frame_end = 250; scene.frame_set(1)
scene.render.engine = 'BLENDER_EEVEE_NEXT'
scene.render.resolution_percentage = 50
scene.render.dither_intensity = 0.0
scene.cycles.use_denoising = False
scene.cycles.samples = 128
scene.cycles.sampling_pattern = 'TABULATED_SOBOL'
scene.cycles.light_sampling_threshold = 0.0
scene.cycles.use_adaptive_sampling = False
scene.cycles.use_light_tree = False
scene.cycles.blur_glossy = 0.0
scene.cycles.sample_clamp_indirect = 0.0
scene.view_settings.view_transform = 'Standard'
bpy.context.view_layer.update()

# ---- added for rendering (the .blend has no active camera and no usable light): camera, sun
cam_auto = bpy.data.cameras.new('AutoCamera')
cam_auto.lens = 50.0
cam_auto.sensor_width = 36.0
cam_auto.clip_end = 1795.13
ob_auto_camera = bpy.data.objects.new('AutoCamera', cam_auto)
scene.collection.objects.link(ob_auto_camera)
ob_auto_camera.location = (107.816, -122.423, 67.8426)
ob_auto_camera.rotation_euler = (1.09748, -7.21219e-08, 0.694738)
scene.camera = ob_auto_camera
light_auto_sun = bpy.data.lights.new('AutoSun', 'SUN')
light_auto_sun.energy = 3.0
light_auto_sun.angle = 0.0523599
ob_auto_sun = bpy.data.objects.new('AutoSun', light_auto_sun)
scene.collection.objects.link(ob_auto_sun)
ob_auto_sun.rotation_euler = (0.872665, 0.174533, 0.523599)
bpy.context.view_layer.update()
